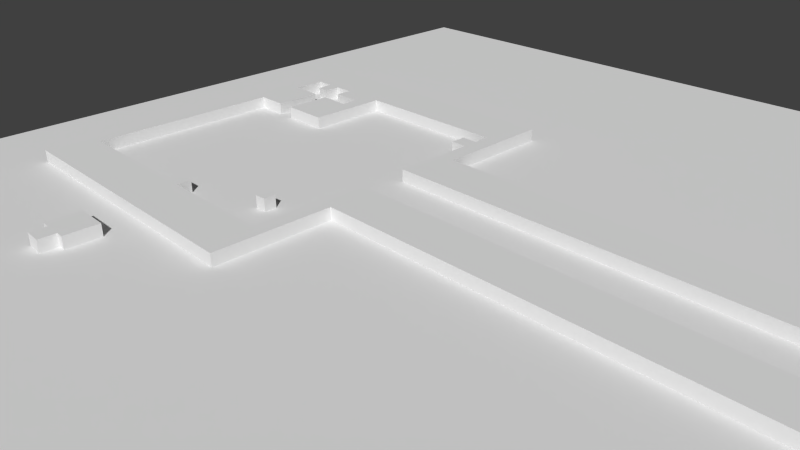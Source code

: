 # Source: Lvl1_D2_4.blend  (saved by Blender 2.74.0; exported with 4.5.12 LTS)
import bpy
from mathutils import Matrix  # noqa: F401  (used for matrix-valued properties, if any)

bpy.ops.wm.read_factory_settings(use_empty=True)
scene = bpy.context.scene
scene.name = 'Scene'

# ---- collections
col_collection_1 = bpy.data.collections.new('Collection 1'); scene.collection.children.link(col_collection_1)

# ---- materials (node trees are filled in below, after node groups)
mat_material_001 = bpy.data.materials.new('Material.001')
mat_material_001.alpha_threshold = 0.0
mat_material_001.use_transparent_shadow = False
mat_material_001.preview_render_type = 'FLAT'
mat_material_001.roughness = 0.5

# ---- material node trees

# ---- world
world_world = bpy.data.worlds.new('World'); scene.world = world_world
world_world.color = (0.05088, 0.05088, 0.05088)
world_world.use_sun_shadow = False
world_world.sun_shadow_jitter_overblur = 0.0
world_world.cycles.sampling_method = 'MANUAL'
world_world.cycles.sample_map_resolution = 256

# ---- cameras
cam_camera = bpy.data.cameras.new('Camera')
cam_camera.clip_end = 100.0
cam_camera.lens = 35.0
cam_camera.sensor_width = 32.0
cam_camera.sensor_height = 18.0
cam_camera.ortho_scale = 7.314
cam_camera.dof.focus_distance = 0.0
cam_camera.dof.aperture_fstop = 128.0

# ---- meshes
me_cube_004 = bpy.data.meshes.new('Cube.004')
me_cube_004.from_pydata([(0.976, 4.012, -1.0), (0.976, 4.012, 0.3), (-54.13, 4.056, -1.0), (-54.13, 4.056, 0.3), (-54.13, -6.219, -1.0), (-54.13, -6.219, 0.3), (-64.4, -6.251, -1.0), (-64.4, -6.251, 0.3), (-64.39, -4.985, -1.0), (-64.39, -4.985, 0.3), (-65.86, -5.022, -1.0), (-65.86, -5.022, 0.3), (-65.94, -6.155, -1.0), (-65.94, -6.155, 0.3), (-77.72, -6.193, -1.0), (-77.72, -6.193, 0.3), (-77.67, 11.49, -1.0), (-77.67, 11.49, 0.3), (-74.81, 11.49, -1.0), (-74.81, 11.49, 0.3), (-74.81, 15.85, -1.0), (-74.81, 15.85, 0.3), (-77.75, 15.85, -1.0), (-77.75, 15.85, 0.3), (-77.7, 18.9, -1.0), (-77.7, 18.9, 0.3), (-76.06, 18.89, -1.0), (-76.06, 18.89, 0.3), (-76.0, 17.41, -1.0), (-76.0, 17.41, 0.3), (-74.92, 17.37, -1.0), (-74.92, 17.37, 0.3), (-74.86, 18.86, -1.0), (-74.86, 18.86, 0.3), (-73.01, 18.9, -1.0), (-73.01, 18.9, 0.3), (-73.03, 17.4, -1.0), (-73.03, 17.4, 0.3), (-70.32, 17.43, -1.0), (-70.32, 17.43, 0.3), (-70.28, 15.85, -1.0), (-70.28, 15.85, 0.3), (-73.2, 15.87, -1.0), (-73.2, 15.87, 0.3), (-73.22, 11.53, -1.0), (-73.22, 11.53, 0.3), (-68.84, 11.54, -1.0), (-68.84, 11.54, 0.3), (-68.82, 18.88, -1.0), (-68.82, 18.88, 0.3), (-54.14, 18.84, -1.0), (-54.14, 18.84, 0.3), (-54.07, 17.36, -1.0), (-54.07, 17.36, 0.3), (-55.53, 17.39, -1.0), (-55.53, 17.39, 0.3), (-55.55, 15.95, -1.0), (-55.55, 15.95, 0.3), (-54.05, 15.95, -1.0), (-54.05, 15.95, 0.3), (-54.09, 8.531, -1.0), (-54.09, 8.531, 0.3), (1.02, 8.653, -1.0), (1.02, 8.653, 0.3), (0.9554, 13.02, -1.0), (0.9554, 13.02, 0.3), (-52.53, 12.86, -1.0), (-52.53, 12.86, 0.3), (-52.58, 23.31, -1.0), (-52.58, 23.31, 0.3), (-79.12, 23.26, -1.0), (-79.12, 23.26, 0.3), (-79.12, -10.58, -1.0), (-79.12, -10.58, 0.3), (-52.67, -10.63, -1.0), (-52.67, -10.63, 0.3), (-52.63, -0.225, -1.0), (-52.63, -0.225, 0.3), (0.9149, -0.2712, -1.0), (0.9149, -0.2712, 0.3)], [], [(0, 1, 3, 2), (2, 3, 5, 4), (4, 5, 7, 6), (6, 7, 9, 8), (8, 9, 11, 10), (10, 11, 13, 12), (12, 13, 15, 14), (14, 15, 17, 16), (16, 17, 19, 18), (18, 19, 21, 20), (20, 21, 23, 22), (22, 23, 25, 24), (24, 25, 27, 26), (26, 27, 29, 28), (28, 29, 31, 30), (30, 31, 33, 32), (32, 33, 35, 34), (34, 35, 37, 36), (36, 37, 39, 38), (38, 39, 41, 40), (40, 41, 43, 42), (42, 43, 45, 44), (44, 45, 47, 46), (46, 47, 49, 48), (48, 49, 51, 50), (50, 51, 53, 52), (52, 53, 55, 54), (54, 55, 57, 56), (56, 57, 59, 58), (58, 59, 61, 60), (60, 61, 63, 62), (62, 63, 65, 64), (64, 65, 67, 66), (66, 67, 69, 68), (68, 69, 71, 70), (70, 71, 73, 72), (72, 73, 75, 74), (74, 75, 77, 76), (76, 77, 79, 78), (78, 79, 1, 0), (1, 79, 77, 75, 73, 71, 69, 67, 65, 63, 61, 59, 57, 55, 53, 51, 49, 47, 45, 43, 41, 39, 37, 35, 33, 31, 29, 27, 25, 23, 21, 19, 17, 15, 13, 11, 9, 7, 5, 3), (2, 4, 6, 8, 10, 12, 14, 16, 18, 20, 22, 24, 26, 28, 30, 32, 34, 36, 38, 40, 42, 44, 46, 48, 50, 52, 54, 56, 58, 60, 62, 64, 66, 68, 70, 72, 74, 76, 78, 0)])
me_cube_004.use_remesh_preserve_volume = False
me_cube_004.use_remesh_preserve_attributes = False
me_cube_004.use_mirror_vertex_groups = False
me_cube_004.update()
me_cube_003 = bpy.data.meshes.new('Cube.003')
me_cube_003.from_pydata([(1.075, 1.58, -1.0), (1.075, 1.58, 0.3), (-18.83, 1.695, -1.0), (-18.83, 1.695, 0.3), (-18.76, 0.01856, -1.0), (-18.76, 0.01856, 0.3), (1.042, 0.09883, -1.0), (1.042, 0.09883, 0.3)], [], [(0, 1, 3, 2), (2, 3, 5, 4), (4, 5, 7, 6), (6, 7, 1, 0), (1, 7, 5, 3), (2, 4, 6, 0)])
me_cube_003.use_remesh_preserve_volume = False
me_cube_003.use_remesh_preserve_attributes = False
me_cube_003.use_mirror_vertex_groups = False
me_cube_003.update()
me_cube_002 = bpy.data.meshes.new('Cube.002')
me_cube_002.from_pydata([(0.8164, -3.819, -1.0), (0.8164, -3.819, 0.3), (-22.05, -3.921, -1.0), (-22.05, -3.921, 0.3), (-22.05, -8.648, -1.0), (-22.05, -8.648, 0.3), (-23.57, -8.626, -1.0), (-23.57, -8.626, 0.3), (-23.55, 0.4947, -1.0), (-23.55, 0.4947, 0.3), (0.5341, 0.5616, -1.0), (0.5341, 0.5616, 0.3)], [], [(0, 1, 3, 2), (2, 3, 5, 4), (4, 5, 7, 6), (6, 7, 9, 8), (8, 9, 11, 10), (10, 11, 1, 0), (1, 11, 9, 7, 5, 3), (2, 4, 6, 8, 10, 0)])
me_cube_002.use_remesh_preserve_volume = False
me_cube_002.use_remesh_preserve_attributes = False
me_cube_002.use_mirror_vertex_groups = False
me_cube_002.update()
me_cube_001 = bpy.data.meshes.new('Cube.001')
me_cube_001.from_pydata([(-1.678, -0.128, -1.0), (-1.678, -0.128, 0.3), (-0.09388, -0.1875, -1.0), (-0.09388, -0.1875, 0.3), (-0.09388, 1.297, -1.0), (-0.09388, 1.297, 0.3), (0.6159, 1.297, -1.0), (0.6159, 1.297, 0.3), (0.6288, 4.278, -1.0), (0.6288, 4.278, 0.3), (-2.391, 4.304, -1.0), (-2.391, 4.304, 0.3), (-2.391, 1.322, -1.0), (-2.391, 1.322, 0.3), (-1.604, 1.31, -1.0), (-1.604, 1.31, 0.3)], [], [(0, 1, 3, 2), (2, 3, 5, 4), (4, 5, 7, 6), (6, 7, 9, 8), (8, 9, 11, 10), (10, 11, 13, 12), (12, 13, 15, 14), (14, 15, 1, 0), (1, 15, 13, 11, 9, 7, 5, 3), (2, 4, 6, 8, 10, 12, 14, 0)])
me_cube_001.use_remesh_preserve_volume = False
me_cube_001.use_remesh_preserve_attributes = False
me_cube_001.use_mirror_vertex_groups = False
me_cube_001.update()
me_cube_000 = bpy.data.meshes.new('Cube.000')
me_cube_000.from_pydata([(-5.688, -6.504, -1.0), (-5.688, -6.504, 0.3), (-6.674, -6.575, -1.0), (-6.674, -6.575, 0.3), (-6.706, -5.541, -1.0), (-6.706, -5.541, 0.3), (-5.655, -5.477, -1.0), (-5.655, -5.477, 0.3)], [], [(0, 1, 3, 2), (2, 3, 5, 4), (4, 5, 7, 6), (1, 7, 5, 3), (6, 7, 1, 0), (2, 4, 6, 0)])
me_cube_000.use_remesh_preserve_volume = False
me_cube_000.use_remesh_preserve_attributes = False
me_cube_000.use_mirror_vertex_groups = False
me_cube_000.update()
me_cube_005 = bpy.data.meshes.new('Cube.005')
me_cube_005.from_pydata([(-1.0, -1.0, -1.0), (-1.0, -1.0, 0.3)], [(0, 1)], [])
me_cube_005.use_remesh_preserve_volume = False
me_cube_005.use_remesh_preserve_attributes = False
me_cube_005.use_mirror_vertex_groups = False
me_cube_005.update()
me_plane = bpy.data.meshes.new('Plane')
me_plane.from_pydata([(-1.0, -1.0, 0.0), (1.0, -1.0, 0.0), (-1.0, 1.0, 0.0), (1.0, 1.0, 0.0)], [], [(0, 1, 3, 2)])
_uv = me_plane.uv_layers.new(name='UVMap')
_uv.uv.foreach_set('vector', [0.0001, 9.998e-05, 0.9999, 9.998e-05, 0.9999, 0.9999, 9.998e-05, 0.9999])
me_plane.materials.append(mat_material_001)
me_plane.use_remesh_preserve_volume = False
me_plane.use_remesh_preserve_attributes = False
me_plane.use_mirror_vertex_groups = False
me_plane.update()

# ---- objects
ob_template_vertices_003 = bpy.data.objects.new('Template vertices.003', me_cube_004)
ob_template_vertices_002 = bpy.data.objects.new('Template vertices.002', me_cube_003)
ob_template_vertices_001 = bpy.data.objects.new('Template vertices.001', me_cube_002)
ob_tombstone = bpy.data.objects.new('Tombstone', me_cube_001)
ob_box = bpy.data.objects.new('Box', me_cube_000)
ob_template_vertices = bpy.data.objects.new('Template vertices', me_cube_005)
ob_plane = bpy.data.objects.new('Plane', me_plane)
ob_camera = bpy.data.objects.new('Camera', cam_camera)

# ---- transforms, parenting, visibility, modifiers, constraints
ob_template_vertices_003.location = (8.595, 0.2806, 0.1475)
ob_template_vertices_003.scale = (0.1852, 0.1852, 0.1852)
ob_template_vertices_003.lineart.crease_threshold = 0.0
ob_template_vertices_002.location = (8.595, -7.176, 0.1475)
ob_template_vertices_002.scale = (0.1852, 0.1852, 0.1852)
ob_template_vertices_002.lineart.crease_threshold = 0.0
ob_template_vertices_001.location = (8.659, -5.599, 0.1475)
ob_template_vertices_001.scale = (0.1852, 0.1852, 0.1852)
ob_template_vertices_001.lineart.crease_threshold = 0.0
ob_tombstone.location = (-3.032, -3.062, 0.1475)
ob_tombstone.scale = (0.1852, 0.1852, 0.1852)
ob_tombstone.lineart.crease_threshold = 0.0
ob_box.location = (-0.9698, 0.9478, 0.1475)
ob_box.scale = (0.1852, 0.1852, 0.1852)
ob_box.lineart.crease_threshold = 0.0
ob_template_vertices.location = (5.697, 0.3233, 0.1475)
ob_template_vertices.scale = (0.1852, 0.1852, 0.1852)
ob_template_vertices.lineart.crease_threshold = 0.0
ob_plane.location = (0.4903, 1.043, 0.0)
ob_plane.scale = (8.179, 8.179, 8.179)
ob_plane.lineart.crease_threshold = 0.0
ob_camera.location = (7.481, -6.508, 5.344)
ob_camera.rotation_euler = (1.109, 0.01082, 0.8149)
ob_camera.lock_rotations_4d = False
ob_camera.empty_display_type = 'ARROWS'
ob_camera.color = (0.0, 0.0, 0.0, 0.0)
ob_camera.display_type = 'WIRE'
ob_camera.lineart.crease_threshold = 0.0

# ---- collection membership
col_collection_1.objects.link(ob_template_vertices_003)
col_collection_1.objects.link(ob_template_vertices_002)
col_collection_1.objects.link(ob_template_vertices_001)
col_collection_1.objects.link(ob_tombstone)
col_collection_1.objects.link(ob_box)
col_collection_1.objects.link(ob_template_vertices)
col_collection_1.objects.link(ob_plane)
col_collection_1.objects.link(ob_camera)

# ---- scene / render settings (as saved in the file)
scene.camera = ob_camera
scene.frame_start = 1; scene.frame_end = 250; scene.frame_set(1)
scene.render.engine = 'BLENDER_EEVEE_NEXT'
scene.render.resolution_percentage = 50
scene.render.dither_intensity = 0.0
scene.cycles.use_denoising = False
scene.cycles.samples = 10
scene.cycles.sampling_pattern = 'TABULATED_SOBOL'
scene.cycles.light_sampling_threshold = 0.0
scene.cycles.use_adaptive_sampling = False
scene.cycles.use_light_tree = False
scene.cycles.blur_glossy = 0.0
scene.cycles.pixel_filter_type = 'GAUSSIAN'
scene.cycles.sample_clamp_indirect = 0.0
scene.view_settings.view_transform = 'Standard'
bpy.context.view_layer.update()

# ---- added for rendering (the .blend has no usable light): sun
light_auto_sun = bpy.data.lights.new('AutoSun', 'SUN')
light_auto_sun.energy = 3.0
light_auto_sun.angle = 0.0523599
ob_auto_sun = bpy.data.objects.new('AutoSun', light_auto_sun)
scene.collection.objects.link(ob_auto_sun)
ob_auto_sun.rotation_euler = (0.872665, 0.174533, 0.523599)
bpy.context.view_layer.update()
